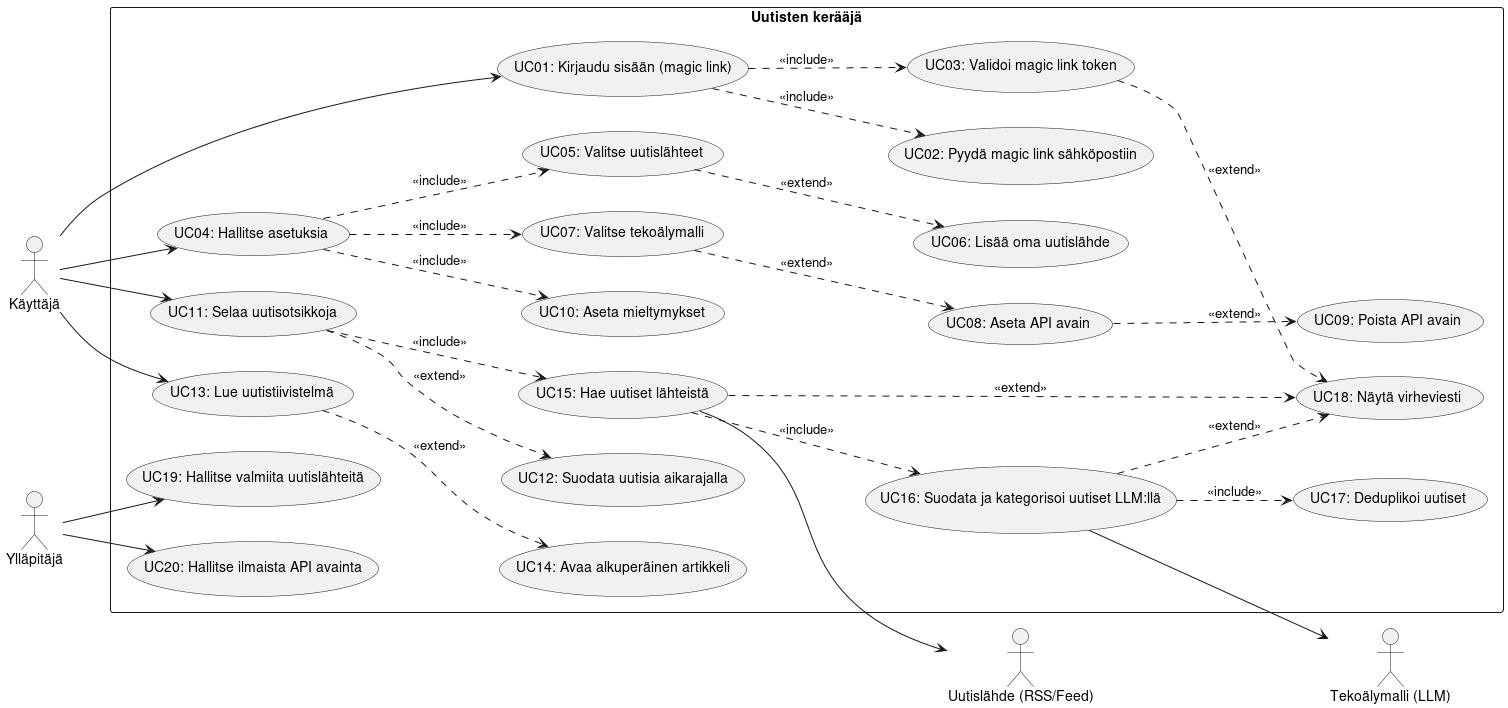

The diagram above was rendered by PlantUML. Its source (embedded in the PNG):
@startuml
left to right direction
skinparam packageStyle rectangle

actor "Käyttäjä" as User
actor "Ylläpitäjä" as Admin
actor "Tekoälymalli (LLM)" as LLM
actor "Uutislähde (RSS/Feed)" as Feed

rectangle "Uutisten kerääjä" {

  ' Auth
  usecase "UC01: Kirjaudu sisään (magic link)" as UC01
  usecase "UC02: Pyydä magic link sähköpostiin" as UC02
  usecase "UC03: Validoi magic link token" as UC03

  ' Settings
  usecase "UC04: Hallitse asetuksia" as UC04
  usecase "UC05: Valitse uutislähteet" as UC05
  usecase "UC06: Lisää oma uutislähde" as UC06
  usecase "UC07: Valitse tekoälymalli" as UC07
  usecase "UC08: Aseta API avain" as UC08
  usecase "UC09: Poista API avain" as UC09
  usecase "UC10: Aseta mieltymykset" as UC10

  ' News browsing
  usecase "UC11: Selaa uutisotsikkoja" as UC11
  usecase "UC12: Suodata uutisia aikarajalla" as UC12
  usecase "UC13: Lue uutistiivistelmä" as UC13
  usecase "UC14: Avaa alkuperäinen artikkeli" as UC14

  ' System / background
  usecase "UC15: Hae uutiset lähteistä" as UC15
  usecase "UC16: Suodata ja kategorisoi uutiset LLM:llä" as UC16
  usecase "UC17: Deduplikoi uutiset" as UC17
  usecase "UC18: Näytä virheviesti" as UC18

  ' Admin
  usecase "UC19: Hallitse valmiita uutislähteitä" as UC19
  usecase "UC20: Hallitse ilmaista API avainta" as UC20
}

' User flows
User --> UC01
UC01 ..> UC02 : <<include>>
UC01 ..> UC03 : <<include>>

User --> UC04
UC04 ..> UC05 : <<include>>
UC04 ..> UC07 : <<include>>
UC04 ..> UC10 : <<include>>
UC05 ..> UC06 : <<extend>>
UC07 ..> UC08 : <<extend>>
UC08 ..> UC09 : <<extend>>

User --> UC11
UC11 ..> UC12 : <<extend>>
UC11 ..> UC15 : <<include>>
UC15 ..> UC16 : <<include>>
UC16 ..> UC17 : <<include>>

User --> UC13
UC13 ..> UC14 : <<extend>>

UC15 --> Feed
UC16 --> LLM

UC15 ..> UC18 : <<extend>>
UC16 ..> UC18 : <<extend>>
UC03 ..> UC18 : <<extend>>

Admin --> UC19
Admin --> UC20
@enduml